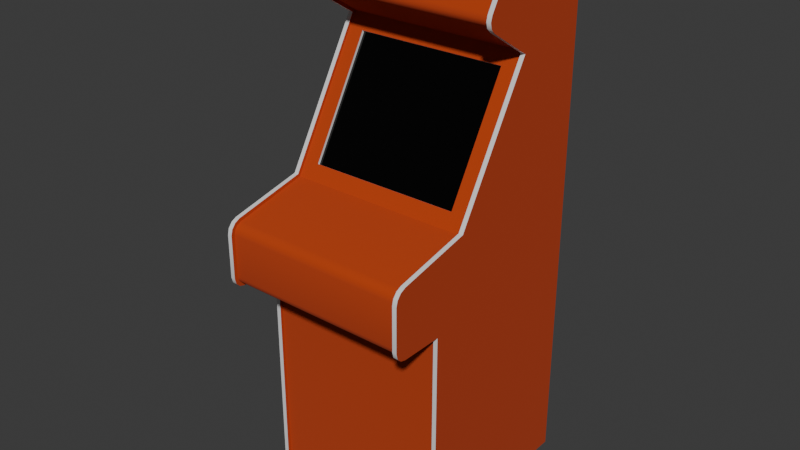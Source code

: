 # Source: arcade_machine.blend  (saved by Blender 4.1.24; exported with 4.5.12 LTS)
import bpy
from mathutils import Matrix  # noqa: F401  (used for matrix-valued properties, if any)

bpy.ops.wm.read_factory_settings(use_empty=True)
scene = bpy.context.scene
scene.name = 'Scene'

# ---- collections
col_collection = bpy.data.collections.new('Collection'); scene.collection.children.link(col_collection)

# ---- materials (node trees are filled in below, after node groups)
mat_body = bpy.data.materials.new('body')
mat_body.use_transparent_shadow = False
mat_sides = bpy.data.materials.new('sides')
mat_sides.use_transparent_shadow = False
mat_material_001 = bpy.data.materials.new('Material.001')
mat_material_001.use_transparent_shadow = False

# ---- material node trees
mat_body.use_nodes = True; mat_body.node_tree.nodes.clear()
_N = mat_body.node_tree.nodes; _L = mat_body.node_tree.links
n0 = _N.new('ShaderNodeBsdfPrincipled'); n0.name = 'Principled BSDF'; n0.location = (10, 300)
n0.inputs[0].default_value = (0.4793, 0.04595, 0.004377, 1.0)
n0.inputs[2].default_value = 1.0
n1 = _N.new('ShaderNodeOutputMaterial'); n1.name = 'Material Output'; n1.location = (300, 300)
_L.new(n0.outputs[0], n1.inputs[0])
n1.is_active_output = True
mat_sides.use_nodes = True; mat_sides.node_tree.nodes.clear()
_N = mat_sides.node_tree.nodes; _L = mat_sides.node_tree.links
n0 = _N.new('ShaderNodeBsdfPrincipled'); n0.name = 'Principled BSDF'; n0.location = (10, 300)
n1 = _N.new('ShaderNodeOutputMaterial'); n1.name = 'Material Output'; n1.location = (300, 300)
_L.new(n0.outputs[0], n1.inputs[0])
n1.is_active_output = True
mat_material_001.use_nodes = True; mat_material_001.node_tree.nodes.clear()
_N = mat_material_001.node_tree.nodes; _L = mat_material_001.node_tree.links
n0 = _N.new('ShaderNodeBsdfPrincipled'); n0.name = 'Principled BSDF'; n0.location = (10, 300)
n0.inputs[0].default_value = (0.0, 0.0, 0.0, 1.0)
n0.inputs[2].default_value = 0.1142
n1 = _N.new('ShaderNodeOutputMaterial'); n1.name = 'Material Output'; n1.location = (300, 300)
_L.new(n0.outputs[0], n1.inputs[0])
n1.is_active_output = True

# ---- world
world_world = bpy.data.worlds.new('World'); scene.world = world_world
world_world.use_nodes = True; world_world.node_tree.nodes.clear()
_N = world_world.node_tree.nodes; _L = world_world.node_tree.links
n0 = _N.new('ShaderNodeOutputWorld'); n0.name = 'World Output'; n0.location = (300, 300)
n1 = _N.new('ShaderNodeBackground'); n1.name = 'Background'; n1.location = (10, 300)
n1.inputs[0].default_value = (0.05088, 0.05088, 0.05088, 1.0)
_L.new(n1.outputs[0], n0.inputs[0])
n0.is_active_output = True
world_world.color = (0.05088, 0.05088, 0.05088)
world_world.use_sun_shadow = False
world_world.sun_shadow_jitter_overblur = 0.0

# ---- meshes
me_cube_001 = bpy.data.meshes.new('Cube.001')
me_cube_001.from_pydata([(1.263, -1.224, 5.96e-08), (1.263, -1.224, 2.885), (1.263, 1.224, 5.96e-08), (1.263, 1.224, 2.885), (1.263, -0.4081, 5.96e-08), (1.263, 0.4081, 5.96e-08), (1.263, 0.4081, 2.885), (1.263, -0.4081, 2.885), (1.263, 0.2176, 5.75), (1.263, -0.811, 3.991), (1.263, 1.224, 6.308), (1.263, 1.096, 6.521), (1.263, 1.106, 6.37), (1.263, 1.207, 6.39), (1.263, 1.16, 6.467), (1.263, 0.159, 7.017), (1.263, -0.04199, 6.96), (1.263, 0.08528, 7.034), (1.263, 0.0117, 7.013), (1.263, -0.4188, 6.316), (1.263, -0.3691, 6.115), (1.263, -0.4389, 6.243), (1.263, -0.4207, 6.17), (1.263, -1.922, 3.03), (1.263, -1.778, 2.885), (1.263, -1.903, 2.957), (1.263, -1.85, 2.904), (1.263, -1.781, 3.774), (1.263, -1.922, 3.597), (1.263, -1.852, 3.739), (1.263, -1.903, 3.674), (1.205, 1.224, 1.788e-07), (1.205, 1.224, 2.885), (1.205, -1.224, 2.885), (1.205, -1.224, 1.788e-07), (1.205, 0.2176, 5.75), (1.205, -0.811, 3.991), (1.205, 1.224, 6.308), (1.205, 1.207, 6.39), (1.205, 1.16, 6.467), (1.205, 1.096, 6.521), (1.205, -0.04199, 6.96), (1.205, 0.0117, 7.013), (1.205, 0.08528, 7.034), (1.205, 0.159, 7.017), (1.205, -0.3691, 6.115), (1.205, -0.4207, 6.17), (1.205, -0.4389, 6.243), (1.205, -0.4188, 6.316), (1.205, -1.903, 2.957), (1.205, -1.922, 3.03), (1.205, -1.85, 2.904), (1.205, -1.778, 2.885), (1.205, -1.922, 3.597), (1.205, -1.903, 3.674), (1.205, -1.852, 3.739), (1.205, -1.781, 3.774), (1.205, 1.174, 1.788e-07), (1.205, 1.174, 2.885), (1.205, -1.189, 2.92), (1.205, -1.174, 1.788e-07), (1.205, 1.174, 6.303), (1.205, 1.161, 6.371), (1.205, 1.122, 6.435), (1.205, 1.068, 6.479), (1.205, -0.002455, 6.929), (1.205, 0.03697, 6.97), (1.205, 0.0865, 6.984), (1.205, 0.1415, 6.97), (1.205, -0.3768, 6.194), (1.205, -0.3889, 6.243), (1.205, -0.3728, 6.297), (1.205, -1.86, 2.982), (1.205, -1.873, 3.036), (1.205, -1.825, 2.948), (1.205, -1.771, 2.935), (1.205, -1.873, 3.591), (1.205, -1.859, 3.652), (1.205, -1.82, 3.7), (1.205, -1.764, 3.727), (1.0, 0.1596, 5.578), (1.0, -0.675, 4.135), (1.205, -0.7815, 3.951), (1.0, 0.1885, 5.561), (1.0, -0.6462, 4.118), (1.205, 0.4081, 1.788e-07), (0.0, 0.4081, 5.96e-08), (0.0, -0.4081, 5.96e-08), (0.0, 1.174, 1.788e-07), (0.0, 1.174, 2.885), (0.0, -1.174, 1.788e-07), (0.0, -1.189, 2.92), (0.0, 0.2661, 5.762), (0.0, -0.7815, 3.951), (0.0, 1.068, 6.479), (0.0, 1.122, 6.435), (0.0, 1.161, 6.371), (0.0, 1.174, 6.303), (1.192e-07, -0.002455, 6.929), (1.192e-07, 0.03697, 6.97), (1.192e-07, 0.0865, 6.984), (1.192e-07, 0.1415, 6.97), (1.192e-07, -0.3374, 6.153), (1.192e-07, -0.3768, 6.194), (1.192e-07, -0.3889, 6.243), (1.192e-07, -0.3728, 6.297), (0.0, -1.873, 3.036), (0.0, -1.86, 2.982), (0.0, -1.825, 2.948), (0.0, -1.771, 2.935), (0.0, -1.873, 3.591), (0.0, -1.859, 3.652), (0.0, -1.82, 3.7), (0.0, -1.764, 3.727), (1.788e-07, 0.1596, 5.578), (1.788e-07, -0.675, 4.135), (1.788e-07, 0.1885, 5.561), (1.788e-07, -0.6462, 4.118), (1.205, 0.2661, 5.762), (1.205, -0.3374, 6.153), (1.205, -0.4081, 1.788e-07)], [], [(4, 7, 1, 0), (8, 20, 45, 35), (1, 9, 27, 29, 30, 28, 23, 25, 26, 24), (8, 12, 11, 15, 17, 18, 16, 19, 21, 22, 20), (9, 8, 35, 36), (1, 7, 9), (7, 6, 8, 9), (25, 23, 50, 49), (2, 3, 6, 5), (5, 6, 7, 4), (15, 11, 40, 44), (11, 14, 39, 40), (6, 3, 10, 12, 8), (21, 19, 48, 47), (10, 3, 32, 37), (10, 13, 12), (13, 14, 12), (14, 11, 12), (14, 13, 38, 39), (13, 10, 37, 38), (22, 21, 47, 46), (20, 22, 46, 45), (29, 27, 56, 55), (33, 52, 75, 59), (51, 49, 72, 74), (50, 53, 76, 73), (40, 39, 63, 64), (48, 41, 65, 71), (39, 38, 62, 63), (49, 50, 73, 72), (35, 45, 119, 118), (38, 37, 61, 62), (44, 40, 64, 68), (47, 48, 71, 70), (37, 32, 58, 61), (46, 47, 70, 69), (19, 16, 41, 48), (23, 28, 53, 50), (26, 25, 49, 51), (24, 26, 51, 52), (1, 24, 52, 33), (16, 18, 42, 41), (27, 9, 36, 56), (3, 2, 31, 32), (18, 17, 43, 42), (28, 30, 54, 53), (0, 1, 33, 34), (17, 15, 44, 43), (30, 29, 55, 54), (88, 89, 58, 57), (91, 59, 75, 109), (94, 64, 63, 95), (95, 63, 62, 96), (96, 62, 61, 97), (98, 65, 66, 99), (99, 66, 67, 100), (100, 67, 68, 101), (102, 119, 69, 103), (103, 69, 70, 104), (104, 70, 71, 105), (110, 76, 77, 111), (111, 77, 78, 112), (112, 78, 79, 113), (56, 36, 82, 79), (52, 51, 74, 75), (41, 42, 66, 65), (42, 43, 67, 66), (53, 54, 77, 76), (43, 44, 68, 67), (32, 31, 57, 58), (54, 55, 78, 77), (34, 33, 59, 60), (55, 56, 79, 78), (45, 46, 69, 119), (36, 35, 118, 82), (80, 81, 82, 118), (114, 80, 118, 92), (117, 84, 83, 116), (115, 81, 84, 117), (81, 80, 83, 84), (80, 114, 116, 83), (81, 115, 93, 82), (87, 86, 85, 120), (74, 108, 109, 75), (72, 107, 108, 74), (73, 106, 107, 72), (82, 93, 113, 79), (65, 98, 105, 71), (58, 89, 97, 61), (73, 76, 110, 106), (64, 94, 101, 68), (60, 59, 91, 90), (2, 5, 85, 57, 31), (92, 118, 119, 102), (4, 0, 34, 60, 120), (85, 86, 88, 57), (90, 87, 120, 60), (5, 4, 120, 85)])
me_cube_001.polygons.foreach_set('use_smooth', [1, 1, 1, 1, 1, 1, 1, 1, 1, 1, 1, 1, 1, 1, 1, 1, 1, 1, 1, 1, 1, 1, 1, 1, 1, 1, 1, 1, 1, 1, 1, 1, 1, 1, 1, 1, 1, 1, 1, 1, 1, 1, 1, 1, 1, 1, 1, 1, 1, 1, 1, 1, 1, 1, 1, 1, 1, 1, 1, 1, 1, 1, 1, 1, 1, 1, 1, 1, 1, 1, 1, 1, 1, 1, 1, 1, 1, 1, 1, 1, 1, 1, 0, 1, 1, 1, 1, 1, 1, 1, 1, 1, 0, 1, 0, 0, 0, 0])
me_cube_001.polygons.foreach_set('material_index', [0, 1, 0, 0, 1, 0, 0, 1, 0, 0, 1, 1, 0, 1, 1, 0, 0, 0, 1, 1, 1, 1, 1, 0, 0, 0, 0, 0, 0, 0, 0, 0, 0, 0, 0, 0, 1, 1, 1, 1, 1, 1, 1, 1, 1, 1, 1, 1, 1, 0, 0, 0, 0, 0, 0, 0, 0, 0, 0, 0, 0, 0, 0, 0, 0, 0, 0, 0, 0, 0, 0, 0, 0, 0, 0, 0, 0, 2, 1, 1, 1, 0, 0, 0, 0, 0, 0, 0, 0, 0, 0, 0, 0, 0, 0, 0, 0, 0])
_k = set([(0, 1), (0, 4), (0, 34), (1, 24), (1, 33), (2, 3), (2, 5), (2, 31), (3, 10), (4, 5), (8, 9), (8, 20), (8, 35), (9, 27), (9, 36), (10, 13), (11, 14), (11, 15), (13, 14), (15, 17), (16, 18), (16, 19), (17, 18), (19, 21), (20, 22), (21, 22), (23, 25), (23, 28), (24, 26), (25, 26), (27, 29), (28, 30), (29, 30), (31, 32), (31, 57), (32, 37), (33, 34), (33, 52), (34, 60), (35, 36), (35, 45), (36, 56), (37, 38), (38, 39), (39, 40), (40, 44), (41, 42), (41, 48), (42, 43), (43, 44), (45, 46), (46, 47), (47, 48), (49, 50), (49, 51), (50, 53), (51, 52), (53, 54), (54, 55), (55, 56), (57, 58), (57, 88), (58, 61), (59, 60), (59, 75), (59, 91), (60, 90), (61, 62), (62, 63), (63, 64), (64, 68), (65, 66), (65, 71), (66, 67), (67, 68), (69, 70), (69, 119), (70, 71), (72, 73), (72, 74), (73, 76), (74, 75), (76, 77), (77, 78), (78, 79), (79, 82), (80, 81), (80, 83), (80, 114), (81, 84), (81, 115), (82, 93), (82, 118), (83, 84), (83, 116), (84, 117), (92, 118), (118, 119)])
me_cube_001.attributes.new('sharp_edge', 'BOOLEAN', 'EDGE').data.foreach_set('value', [ (min(e.vertices), max(e.vertices)) in _k for e in me_cube_001.edges])
_uv = me_cube_001.uv_layers.new(name='UVMap')
_uv.uv.foreach_set('vector', [0.375, 0.6667, 0.625, 0.6667, 0.625, 0.75, 0.375, 0.75, 0.625, 0.5833, 0.625, 0.5833, 0.625, 0.5833, 0.625, 0.5833, 0.625, 0.75, 0.625, 0.6667, 0.625, 0.6667, 0.625, 0.6673, 0.625, 0.6734, 0.625, 0.6807, 0.625, 0.7359, 0.625, 0.7431, 0.625, 0.7482, 0.625, 0.75, 0.625, 0.5833, 0.625, 0.5098, 0.625, 0.5, 0.625, 0.5, 0.625, 0.5015, 0.625, 0.5058, 0.625, 0.5116, 0.625, 0.5717, 0.625, 0.5775, 0.625, 0.5828, 0.625, 0.5833, 0.625, 0.6667, 0.625, 0.5833, 0.625, 0.5833, 0.625, 0.6667, 0.625, 0.75, 0.625, 0.6667, 0.625, 0.6667, 0.625, 0.6667, 0.625, 0.5833, 0.625, 0.5833, 0.625, 0.6667, 0.625, 0.7431, 0.625, 0.7359, 0.625, 0.7359, 0.625, 0.7431, 0.375, 0.5, 0.625, 0.5, 0.625, 0.5833, 0.375, 0.5833, 0.375, 0.5833, 0.625, 0.5833, 0.625, 0.6667, 0.375, 0.6667, 0.625, 0.5, 0.625, 0.5, 0.625, 0.5, 0.625, 0.5, 0.625, 0.5, 0.625, 0.5, 0.625, 0.5, 0.625, 0.5, 0.625, 0.5833, 0.625, 0.5, 0.625, 0.5, 0.625, 0.5098, 0.625, 0.5833, 0.625, 0.5775, 0.625, 0.5717, 0.625, 0.5717, 0.625, 0.5775, 0.625, 0.5, 0.625, 0.5, 0.625, 0.5, 0.625, 0.5, 0.625, 0.5, 0.625, 0.5, 0.625, 0.5098, 0.625, 0.5, 0.625, 0.5, 0.625, 0.5098, 0.625, 0.5, 0.625, 0.5, 0.625, 0.5098, 0.625, 0.5, 0.625, 0.5, 0.625, 0.5, 0.625, 0.5, 0.625, 0.5, 0.625, 0.5, 0.625, 0.5, 0.625, 0.5, 0.625, 0.5828, 0.625, 0.5775, 0.625, 0.5775, 0.625, 0.5828, 0.625, 0.5833, 0.625, 0.5828, 0.625, 0.5828, 0.625, 0.5833, 0.625, 0.6673, 0.625, 0.6667, 0.625, 0.6667, 0.625, 0.6673, 0.625, 0.75, 0.625, 0.75, 0.625, 0.75, 0.625, 0.75, 0.625, 0.7482, 0.625, 0.7431, 0.625, 0.7431, 0.625, 0.7482, 0.625, 0.7359, 0.625, 0.6807, 0.625, 0.6807, 0.625, 0.7359, 0.625, 0.5, 0.625, 0.5, 0.625, 0.5, 0.625, 0.5, 0.625, 0.5717, 0.625, 0.5116, 0.625, 0.5116, 0.625, 0.5717, 0.625, 0.5, 0.625, 0.5, 0.625, 0.5, 0.625, 0.5, 0.625, 0.7431, 0.625, 0.7359, 0.625, 0.7359, 0.625, 0.7431, 0.625, 0.5833, 0.625, 0.5833, 0.625, 0.5833, 0.625, 0.5833, 0.625, 0.5, 0.625, 0.5, 0.625, 0.5, 0.625, 0.5, 0.625, 0.5, 0.625, 0.5, 0.625, 0.5, 0.625, 0.5, 0.625, 0.5775, 0.625, 0.5717, 0.625, 0.5717, 0.625, 0.5775, 0.625, 0.5, 0.625, 0.5, 0.625, 0.5, 0.625, 0.5, 0.625, 0.5828, 0.625, 0.5775, 0.625, 0.5775, 0.625, 0.5828, 0.625, 0.5717, 0.625, 0.5116, 0.625, 0.5116, 0.625, 0.5717, 0.625, 0.7359, 0.625, 0.6807, 0.625, 0.6807, 0.625, 0.7359, 0.625, 0.7482, 0.625, 0.7431, 0.625, 0.7431, 0.625, 0.7482, 0.625, 0.75, 0.625, 0.7482, 0.625, 0.7482, 0.625, 0.75, 0.625, 0.75, 0.625, 0.75, 0.625, 0.75, 0.625, 0.75, 0.625, 0.5116, 0.625, 0.5058, 0.625, 0.5058, 0.625, 0.5116, 0.625, 0.6667, 0.625, 0.6667, 0.625, 0.6667, 0.625, 0.6667, 0.625, 0.5, 0.375, 0.5, 0.375, 0.5, 0.625, 0.5, 0.625, 0.5058, 0.625, 0.5015, 0.625, 0.5015, 0.625, 0.5058, 0.625, 0.6807, 0.625, 0.6734, 0.625, 0.6734, 0.625, 0.6807, 0.375, 0.75, 0.625, 0.75, 0.625, 0.75, 0.375, 0.75, 0.625, 0.5015, 0.625, 0.5, 0.625, 0.5, 0.625, 0.5015, 0.625, 0.6734, 0.625, 0.6673, 0.625, 0.6673, 0.625, 0.6734, 0.375, 0.375, 0.625, 0.375, 0.625, 0.5, 0.375, 0.5, 0.625, 0.875, 0.625, 0.75, 0.625, 0.75, 0.625, 0.875, 0.625, 0.375, 0.625, 0.5, 0.625, 0.5, 0.625, 0.375, 0.625, 0.375, 0.625, 0.5, 0.625, 0.5, 0.625, 0.375, 0.625, 0.375, 0.625, 0.5, 0.625, 0.5, 0.625, 0.375, 0.75, 0.5116, 0.625, 0.5116, 0.625, 0.5058, 0.75, 0.5058, 0.75, 0.5058, 0.625, 0.5058, 0.625, 0.5, 0.75, 0.5, 0.625, 0.375, 0.625, 0.5, 0.625, 0.5, 0.625, 0.375, 0.75, 0.5833, 0.625, 0.5833, 0.625, 0.5828, 0.75, 0.5831, 0.75, 0.5831, 0.625, 0.5828, 0.625, 0.5775, 0.75, 0.5776, 0.75, 0.5776, 0.625, 0.5775, 0.625, 0.5717, 0.75, 0.5717, 0.7289, 0.6174, 0.625, 0.6807, 0.625, 0.6734, 0.7401, 0.6435, 0.7401, 0.6435, 0.625, 0.6734, 0.625, 0.6673, 0.75, 0.667, 0.75, 0.667, 0.625, 0.6673, 0.625, 0.6667, 0.75, 0.6667, 0.625, 0.6667, 0.625, 0.6667, 0.625, 0.6667, 0.625, 0.6667, 0.625, 0.75, 0.625, 0.7482, 0.625, 0.7482, 0.625, 0.75, 0.625, 0.5116, 0.625, 0.5058, 0.625, 0.5058, 0.625, 0.5116, 0.625, 0.5058, 0.625, 0.5015, 0.625, 0.5015, 0.625, 0.5058, 0.625, 0.6807, 0.625, 0.6734, 0.625, 0.6734, 0.625, 0.6807, 0.625, 0.5015, 0.625, 0.5, 0.625, 0.5, 0.625, 0.5015, 0.625, 0.5, 0.375, 0.5, 0.375, 0.5, 0.625, 0.5, 0.625, 0.6734, 0.625, 0.6673, 0.625, 0.6673, 0.625, 0.6734, 0.375, 0.75, 0.625, 0.75, 0.625, 0.75, 0.375, 0.75, 0.625, 0.6673, 0.625, 0.6667, 0.625, 0.6667, 0.625, 0.6673, 0.625, 0.5833, 0.625, 0.5828, 0.625, 0.5828, 0.625, 0.5833, 0.625, 0.6667, 0.625, 0.5833, 0.625, 0.5833, 0.625, 0.6667, 0.8449, 0.5949, 0.8449, 0.5949, 0.625, 0.6667, 0.625, 0.5833, 0.8449, 0.5949, 0.8449, 0.5949, 0.625, 0.5833, 0.75, 0.5833, 0.8449, 0.5949, 0.8449, 0.5949, 0.8449, 0.5949, 0.8449, 0.5949, 0.8449, 0.5949, 0.8449, 0.5949, 0.8449, 0.5949, 0.8449, 0.5949, 0.8449, 0.5949, 0.8449, 0.5949, 0.8449, 0.5949, 0.8449, 0.5949, 0.8449, 0.5949, 0.8449, 0.5949, 0.8449, 0.5949, 0.8449, 0.5949, 0.8449, 0.5949, 0.8449, 0.5949, 0.75, 0.6667, 0.625, 0.6667, 0.0, 0.0, 0.0, 0.0, 0.0, 0.0, 0.0, 0.0, 0.625, 0.75, 0.625, 0.875, 0.625, 0.875, 0.625, 0.75, 0.625, 0.75, 0.625, 0.875, 0.625, 0.875, 0.625, 0.75, 0.625, 0.7359, 0.6461, 0.4243, 0.625, 0.375, 0.625, 0.75, 0.625, 0.6667, 0.75, 0.6667, 0.75, 0.6667, 0.625, 0.6667, 0.625, 0.5116, 0.75, 0.5116, 0.75, 0.5717, 0.625, 0.5717, 0.625, 0.5, 0.625, 0.375, 0.625, 0.375, 0.625, 0.5, 0.625, 0.7359, 0.625, 0.6807, 0.7289, 0.6174, 0.6461, 0.4243, 0.625, 0.5, 0.625, 0.375, 0.625, 0.375, 0.625, 0.5, 0.375, 0.75, 0.625, 0.75, 0.625, 0.875, 0.375, 0.875, 0.0, 0.0, 0.0, 0.0, 0.0, 0.0, 0.0, 0.0, 0.0, 0.0, 0.75, 0.5833, 0.625, 0.5833, 0.625, 0.5833, 0.75, 0.5833, 0.0, 0.0, 0.0, 0.0, 0.0, 0.0, 0.0, 0.0, 0.0, 0.0, 0.0, 0.0, 0.0, 0.0, 0.0, 0.0, 0.0, 0.0, 0.0, 0.0, 0.0, 0.0, 0.0, 0.0, 0.0, 0.0, 0.0, 0.0, 0.0, 0.0, 0.0, 0.0, 0.0, 0.0])
me_cube_001.materials.append(mat_body)
me_cube_001.materials.append(mat_sides)
me_cube_001.materials.append(mat_material_001)
me_cube_001.update()

# ---- objects
ob_cube = bpy.data.objects.new('Cube', me_cube_001)
ob_empty = bpy.data.objects.new('Empty', None)
ob_empty_001 = bpy.data.objects.new('Empty.001', None)

# ---- transforms, parenting, visibility, modifiers, constraints
ob_cube.location = (0.0, 0.0, 0.0)
ob_cube.scale = (0.3, 0.3, 0.3)
_m = ob_cube.modifiers.new('Mirror', 'MIRROR')
ob_empty.location = (0.0, 2.692, 0.9446)
ob_empty.rotation_euler = (1.571, -0.0, 0.4363)
ob_empty.scale = (1.314, 1.314, 1.314)
ob_empty.empty_display_type = 'IMAGE'
ob_empty.empty_display_size = 5.0
ob_empty_001.location = (0.04176, 2.692, 0.9446)
ob_empty_001.rotation_euler = (1.571, -0.0, 3.142)
ob_empty_001.scale = (1.314, 1.314, 1.314)
ob_empty_001.empty_display_type = 'IMAGE'
ob_empty_001.empty_display_size = 5.0

# ---- collection membership
col_collection.objects.link(ob_cube)
col_collection.objects.link(ob_empty)
col_collection.objects.link(ob_empty_001)

# ---- scene / render settings (as saved in the file)
scene.frame_start = 1; scene.frame_end = 250; scene.frame_set(1)
scene.render.engine = 'BLENDER_EEVEE_NEXT'
scene.cycles.sampling_pattern = 'TABULATED_SOBOL'
scene.eevee.ray_tracing_options.trace_max_roughness = 0.0
bpy.context.view_layer.update()

# ---- added for rendering (the .blend has no active camera and no usable light): camera, sun
cam_auto = bpy.data.cameras.new('AutoCamera')
cam_auto.lens = 50.0
cam_auto.sensor_width = 36.0
cam_auto.clip_end = 1000.0
ob_auto_camera = bpy.data.objects.new('AutoCamera', cam_auto)
scene.collection.objects.link(ob_auto_camera)
ob_auto_camera.location = (2.25101, -2.80595, 2.85597)
ob_auto_camera.rotation_euler = (1.09748, -7.21219e-08, 0.694738)
scene.camera = ob_auto_camera
light_auto_sun = bpy.data.lights.new('AutoSun', 'SUN')
light_auto_sun.energy = 3.0
light_auto_sun.angle = 0.0523599
ob_auto_sun = bpy.data.objects.new('AutoSun', light_auto_sun)
scene.collection.objects.link(ob_auto_sun)
ob_auto_sun.rotation_euler = (0.872665, 0.174533, 0.523599)
bpy.context.view_layer.update()
